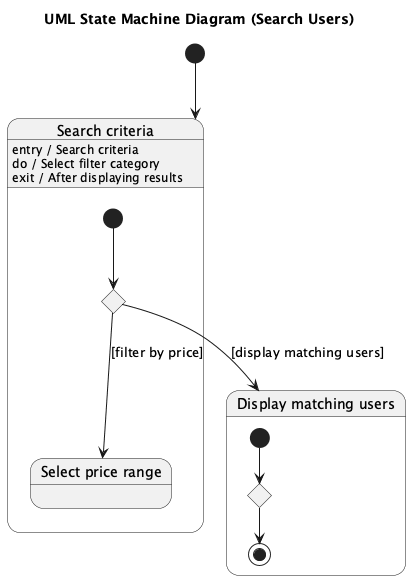

The diagram above was rendered by PlantUML. Its source (embedded in the PNG):
@startuml
title UML State Machine Diagram (Search Users)

[*] --> SearchCriteria

state "Search criteria" as SearchCriteria {
    [*] --> SelectFilterCategory

    state SelectFilterCategory <<choice>>
    SelectFilterCategory --> SelectPriceRange : [filter by price]

    state "Select filter category" as SelectFilterCategory
    state "Select price range" as SelectPriceRange

    SelectFilterCategory --> DisplayMatchingUsers : [display matching users]
}

SearchCriteria : entry / Search criteria
SearchCriteria : do / Select filter category
SearchCriteria : exit / After displaying results

state "Display matching users" as DisplayMatchingUsers {
    [*] --> EndSearch

    state EndSearch <<choice>>
    EndSearch --> [*]

    state "End search" as EndSearch
}

@enduml